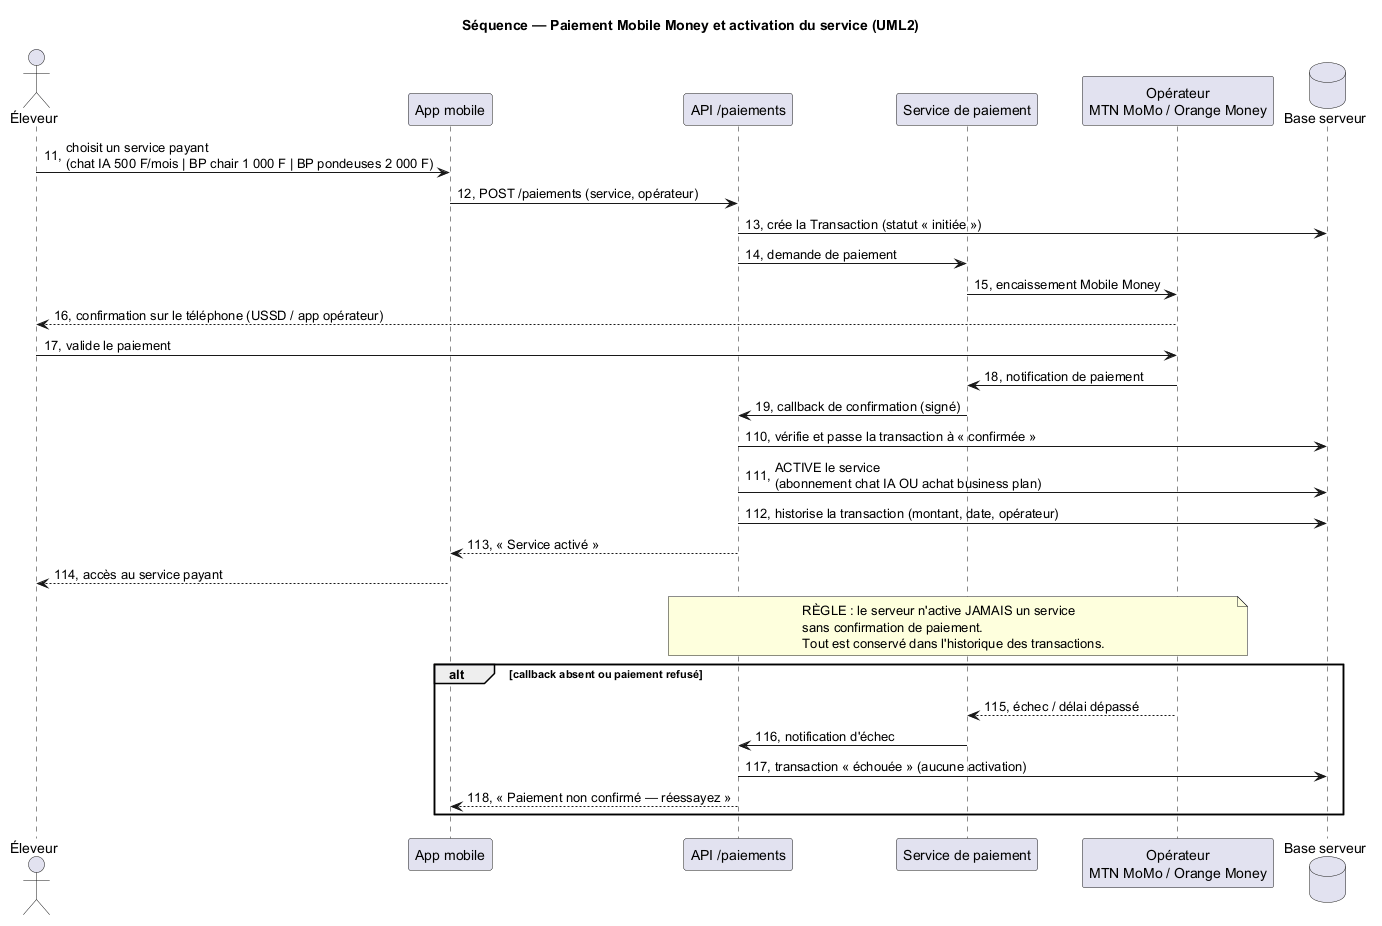

The diagram above was rendered by PlantUML. Its source (embedded in the PNG):
@startuml 05-sequence-paiement
!pragma layout smetana
title Séquence — Paiement Mobile Money et activation du service (UML2)
autonumber "1."
actor "Éleveur" as ELE
participant "App mobile" as M
participant "API /paiements" as API
participant "Service de paiement" as PAY
participant "Opérateur\nMTN MoMo / Orange Money" as OPS
database "Base serveur" as DB

ELE -> M : choisit un service payant\n(chat IA 500 F/mois | BP chair 1 000 F | BP pondeuses 2 000 F)
M -> API : POST /paiements (service, opérateur)
API -> DB : crée la Transaction (statut « initiée »)
API -> PAY : demande de paiement
PAY -> OPS : encaissement Mobile Money
OPS --> ELE : confirmation sur le téléphone (USSD / app opérateur)
ELE -> OPS : valide le paiement
OPS -> PAY : notification de paiement
PAY -> API : callback de confirmation (signé)
API -> DB : vérifie et passe la transaction à « confirmée »
API -> DB : ACTIVE le service\n(abonnement chat IA OU achat business plan)
API -> DB : historise la transaction (montant, date, opérateur)
API --> M : « Service activé »
M --> ELE : accès au service payant

note over API, OPS
  RÈGLE : le serveur n'active JAMAIS un service
  sans confirmation de paiement.
  Tout est conservé dans l'historique des transactions.
end note

alt callback absent ou paiement refusé
  OPS --> PAY : échec / délai dépassé
  PAY -> API : notification d'échec
  API -> DB : transaction « échouée » (aucune activation)
  API --> M : « Paiement non confirmé — réessayez »
end
@enduml